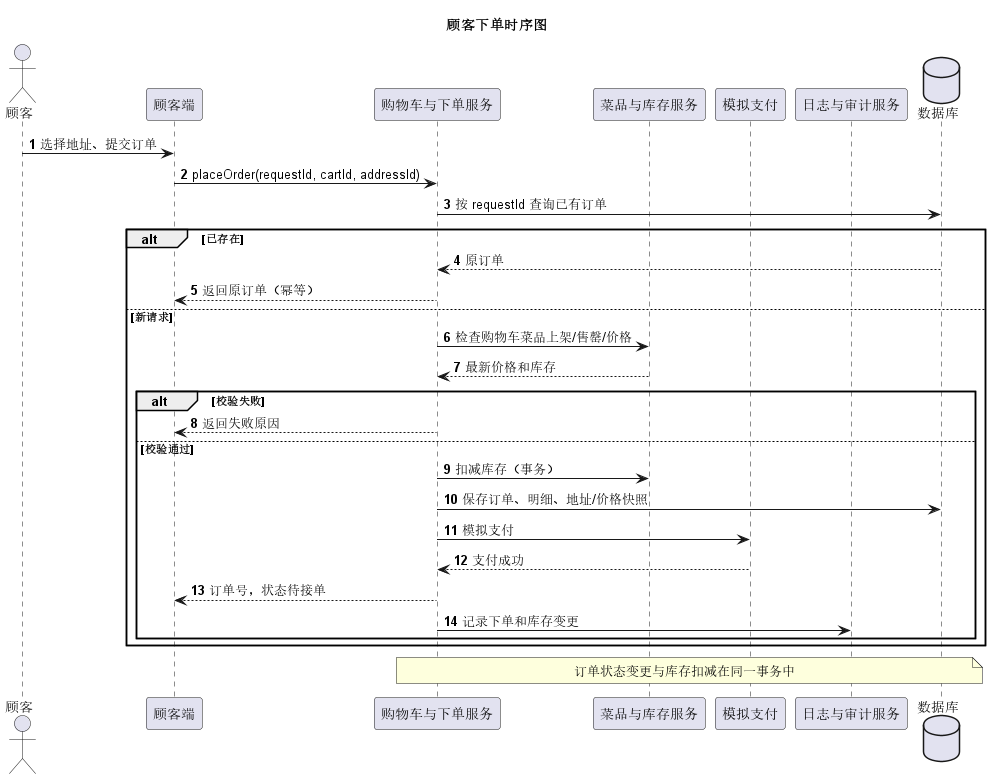

The diagram above was rendered by PlantUML. Its source (embedded in the PNG):
@startuml
title 顾客下单时序图
autonumber
skinparam shadowing false

actor "顾客" as Customer
participant "顾客端" as UI
participant "购物车与下单服务" as OrderService
participant "菜品与库存服务" as MenuService
participant "模拟支付" as Pay
participant "日志与审计服务" as LogService
database "数据库" as DB

Customer -> UI : 选择地址、提交订单
UI -> OrderService : placeOrder(requestId, cartId, addressId)
OrderService -> DB : 按 requestId 查询已有订单
alt 已存在
  DB --> OrderService : 原订单
  OrderService --> UI : 返回原订单（幂等）
else 新请求
  OrderService -> MenuService : 检查购物车菜品上架/售罄/价格
  MenuService --> OrderService : 最新价格和库存
  alt 校验失败
    OrderService --> UI : 返回失败原因
  else 校验通过
    OrderService -> MenuService : 扣减库存（事务）
    OrderService -> DB : 保存订单、明细、地址/价格快照
    OrderService -> Pay : 模拟支付
    Pay --> OrderService : 支付成功
    OrderService --> UI : 订单号，状态待接单
    OrderService -> LogService : 记录下单和库存变更
  end
end
note over OrderService,DB : 订单状态变更与库存扣减在同一事务中
@enduml